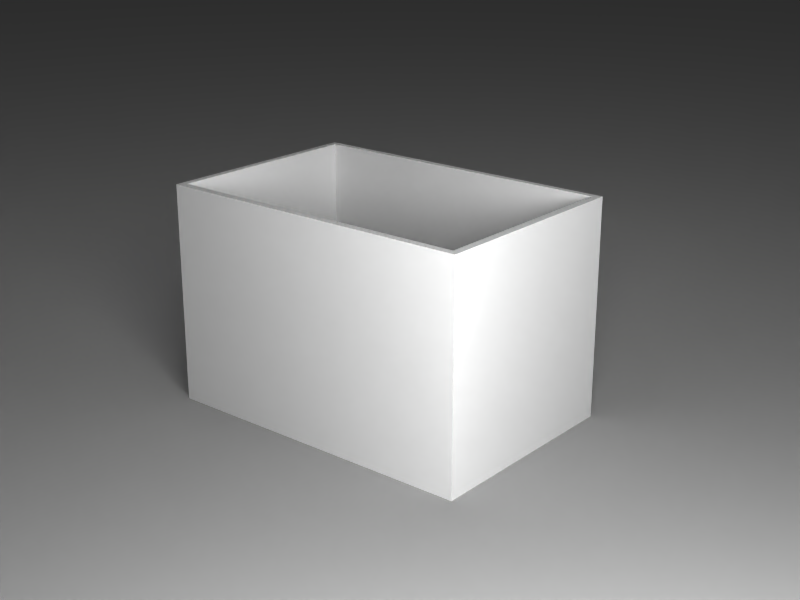 # Source: box_wood_open.blend  (saved by Blender 2.59.0; exported with 4.5.12 LTS)
import bpy
from mathutils import Matrix  # noqa: F401  (used for matrix-valued properties, if any)

bpy.ops.wm.read_factory_settings(use_empty=True)
scene = bpy.context.scene
scene.name = 'Scene'

# ---- collections
col_collection_1 = bpy.data.collections.new('Collection 1'); scene.collection.children.link(col_collection_1)
col_collection_20 = bpy.data.collections.new('Collection 20'); scene.collection.children.link(col_collection_20)

# ---- materials (node trees are filled in below, after node groups)
mat_box_wood_open = bpy.data.materials.new('box_wood_open')
mat_box_wood_open.alpha_threshold = 0.0
mat_box_wood_open.roughness = 0.5
mat_box_wood_open.specular_intensity = 0.0
mat_box_wood_open.line_color = (0.0, 0.0, 0.0, 1.0)
mat_ground__plane = bpy.data.materials.new('ground  plane')
mat_ground__plane.alpha_threshold = 0.0
mat_ground__plane.diffuse_color = (0.5533, 0.5533, 0.5533, 1.0)
mat_ground__plane.roughness = 0.5
mat_ground__plane.specular_intensity = 0.0
mat_ground__plane.line_color = (0.0, 0.0, 0.0, 1.0)

# ---- material node trees

# ---- world
world_world = bpy.data.worlds.new('World'); scene.world = world_world
world_world.color = (0.28, 0.28, 0.28)
world_world.use_sun_shadow = False
world_world.sun_shadow_jitter_overblur = 0.0
world_world.cycles.sampling_method = 'MANUAL'
world_world.cycles.sample_map_resolution = 256

# ---- cameras
cam_cam_turntable = bpy.data.cameras.new('Cam_turntable')
cam_cam_turntable.passepartout_alpha = 0.2
cam_cam_turntable.clip_end = 100.0
cam_cam_turntable.lens = 60.0
cam_cam_turntable.ortho_scale = 7.314
cam_cam_turntable.show_passepartout = False
cam_cam_turntable.show_safe_areas = True
cam_cam_turntable.dof.focus_distance = 0.0
cam_cam_turntable.dof.aperture_fstop = 128.0

# ---- lights
light_lamp_back = bpy.data.lights.new('Lamp_back', 'POINT')
light_lamp_back.transmission_factor = 0.0
light_lamp_back.cutoff_distance = 30.0
light_lamp_back.energy = 300.0
light_lamp_back.shadow_buffer_clip_start = 1.001
light_lamp_back.shadow_soft_size = 5.0
light_lamp_back.shadow_maximum_resolution = 0.006
light_lamp_back.use_absolute_resolution = True
light_lamp_back.cycles.use_multiple_importance_sampling = False
light_lamp_fill = bpy.data.lights.new('Lamp_fill', 'POINT')
light_lamp_fill.transmission_factor = 0.0
light_lamp_fill.cutoff_distance = 30.0
light_lamp_fill.energy = 150.0
light_lamp_fill.shadow_buffer_clip_start = 1.001
light_lamp_fill.shadow_soft_size = 0.5
light_lamp_fill.shadow_maximum_resolution = 0.006
light_lamp_fill.use_absolute_resolution = True
light_lamp_fill.cycles.use_multiple_importance_sampling = False

# ---- meshes
me_box_wood_open = bpy.data.meshes.new('box_wood_open')
me_box_wood_open.from_pydata([(0.937, 0.9564, 0.0634), (0.937, -0.9564, 0.0634), (-0.937, -0.9564, 0.0634), (-0.937, 0.9564, 0.0634), (0.937, 0.9564, 2.001), (0.937, -0.9564, 2.001), (-0.937, -0.9564, 2.001), (-0.937, 0.9564, 2.001), (-1.0, 1.0, 2.0), (-1.0, -1.0, 2.0), (1.0, -1.0, 2.0), (1.0, 1.0, 2.0), (-1.0, -1.0, 0.0004027), (1.0, -1.0, 0.0004027), (1.0, 1.0, 0.0004027), (-1.0, 1.0, 0.0004027)], [], [(14, 11, 10, 13), (6, 7, 8, 9), (11, 8, 7, 4), (4, 5, 10, 11), (6, 9, 10, 5), (13, 12, 15, 14), (13, 10, 9, 12), (9, 8, 15, 12), (0, 4, 7, 3), (6, 2, 3, 7), (1, 2, 6, 5), (0, 1, 5, 4), (1, 0, 3, 2), (14, 15, 8, 11)])
_uv = me_box_wood_open.uv_layers.new(name='UVTex')
_uv.uv.foreach_set('vector', [0.5952, 0.5917, 0.5952, 0.9734, 0.01899, 0.9734, 0.01899, 0.5917, 0.582, 0.9946, 0.0235, 0.9946, 0.01217, 0.9835, 0.5945, 0.9835, 0.5945, 0.9835, 0.9755, 0.9835, 0.9672, 0.9946, 0.6063, 0.9946, 0.582, 0.9946, 0.0235, 0.9946, 0.01217, 0.9835, 0.5945, 0.9835, 0.6063, 0.9946, 0.5945, 0.9835, 0.9755, 0.9835, 0.9672, 0.9946, 0.4476, 0.2945, 0.4476, 0.01067, 0.8754, 0.01067, 0.8754, 0.2945, 0.9785, 0.5917, 0.9785, 0.9734, 0.5952, 0.9734, 0.5952, 0.5917, 0.5952, 0.9734, 0.01899, 0.9734, 0.01899, 0.5917, 0.5952, 0.5917, 0.4363, 0.3007, 0.4363, 0.5814, 0.7142, 0.5814, 0.7142, 0.3007, 0.4363, 0.5812, 0.4363, 0.3007, 0.01169, 0.3007, 0.01169, 0.5812, 0.7145, 0.3007, 0.4363, 0.3007, 0.4363, 0.5812, 0.7145, 0.5812, 0.4363, 0.3007, 0.01169, 0.3007, 0.01169, 0.5814, 0.4363, 0.5814, 0.01169, 0.02233, 0.4363, 0.02233, 0.4363, 0.3007, 0.01169, 0.3007, 0.5952, 0.5917, 0.9785, 0.5917, 0.9785, 0.9734, 0.5952, 0.9734])
me_box_wood_open.materials.append(mat_box_wood_open)
me_box_wood_open.use_remesh_preserve_volume = False
me_box_wood_open.use_remesh_preserve_attributes = False
me_box_wood_open.use_mirror_vertex_groups = False
me_box_wood_open.update()
me_ground_plane = bpy.data.meshes.new('ground_plane')
me_ground_plane.from_pydata([(1.0, 1.0, 0.0), (1.0, -1.0, 0.0), (-1.0, -1.0, 0.0), (-1.0, 1.0, 0.0)], [], [(0, 3, 2, 1)])
me_ground_plane.materials.append(mat_ground__plane)
me_ground_plane.use_remesh_preserve_volume = False
me_ground_plane.use_remesh_preserve_attributes = False
me_ground_plane.use_mirror_vertex_groups = False
me_ground_plane.update()

# ---- objects
ob_box_wood_open = bpy.data.objects.new('box_wood_open', me_box_wood_open)
ob_cam_turntable = bpy.data.objects.new('Cam_turntable', cam_cam_turntable)
ob_ground_plane = bpy.data.objects.new('ground_plane', me_ground_plane)
ob_lamp_back = bpy.data.objects.new('Lamp_back', light_lamp_back)
ob_lamp_fill = bpy.data.objects.new('Lamp_fill', light_lamp_fill)

# ---- transforms, parenting, visibility, modifiers, constraints
ob_box_wood_open.location = (0.0, 0.0, 0.0)
ob_box_wood_open.rotation_euler = (0.0, 0.0, -1.466)
ob_box_wood_open.scale = (0.2217, 0.3325, 0.2217)
ob_box_wood_open.lock_rotations_4d = False
ob_box_wood_open.empty_display_type = 'ARROWS'
ob_box_wood_open.color = (0.0, 0.0, 0.0, 1.0)
ob_box_wood_open.lineart.crease_threshold = 0.0
ob_cam_turntable.location = (1.739, -1.656, 1.107)
ob_cam_turntable.rotation_euler = (1.219, 4.093e-07, 0.799)
ob_cam_turntable.lock_rotations_4d = False
ob_cam_turntable.empty_display_type = 'ARROWS'
ob_cam_turntable.color = (0.0, 0.0, 0.0, 0.0)
ob_cam_turntable.display_type = 'WIRE'
ob_cam_turntable.lineart.crease_threshold = 0.0
ob_ground_plane.location = (0.0, 0.0, 0.0)
ob_ground_plane.scale = (61.41, 61.41, 61.41)
ob_ground_plane.hide_viewport = True
ob_ground_plane.lineart.crease_threshold = 0.0
ob_lamp_back.location = (-0.5925, 0.551, 0.5335)
ob_lamp_back.rotation_euler = (2.125, 0.7565, 8.973)
ob_lamp_back.scale = (0.1027, 0.1793, 0.2426)
ob_lamp_back.lock_rotations_4d = False
ob_lamp_back.empty_display_type = 'ARROWS'
ob_lamp_back.color = (0.0, 0.0, 0.0, 0.0)
ob_lamp_back.lineart.crease_threshold = 0.0
ob_lamp_fill.location = (1.578, -1.069, 1.054)
ob_lamp_fill.rotation_euler = (2.118, -0.6837, 9.901)
ob_lamp_fill.scale = (0.05892, 0.1029, 0.1393)
ob_lamp_fill.lock_rotations_4d = False
ob_lamp_fill.empty_display_type = 'ARROWS'
ob_lamp_fill.color = (0.0, 0.0, 0.0, 0.0)
ob_lamp_fill.lineart.crease_threshold = 0.0

# ---- collection membership
col_collection_1.objects.link(ob_box_wood_open)
col_collection_20.objects.link(ob_cam_turntable)
col_collection_20.objects.link(ob_ground_plane)
col_collection_20.objects.link(ob_lamp_back)
col_collection_20.objects.link(ob_lamp_fill)
col_collection_20.objects.link(ob_box_wood_open)

# ---- scene / render settings (as saved in the file)
scene.camera = ob_cam_turntable
scene.frame_start = 1; scene.frame_end = 120; scene.frame_set(29)
scene.render.engine = 'BLENDER_EEVEE_NEXT'
scene.render.image_settings.color_mode = 'RGB'
scene.render.image_settings.compression = 90
scene.render.resolution_x = 800
scene.render.resolution_y = 600
scene.render.resolution_percentage = 200
scene.render.pixel_aspect_x = 100.0
scene.render.pixel_aspect_y = 100.0
scene.render.fps = 30
scene.render.dither_intensity = 0.0
scene.render.use_placeholder = True
scene.render.use_compositing = False
scene.render.use_sequencer = False
scene.render.use_bake_selected_to_active = True
scene.render.bake_margin = 4
scene.render.bake_bias = 0.0
scene.render.use_stamp_time = False
scene.render.use_stamp_date = False
scene.render.use_stamp_frame = False
scene.render.use_stamp_camera = False
scene.render.use_stamp_scene = False
scene.render.use_stamp_filename = False
scene.render.use_stamp_render_time = False
scene.render.stamp_font_size = 0
scene.cycles.use_denoising = False
scene.cycles.samples = 10
scene.cycles.sampling_pattern = 'TABULATED_SOBOL'
scene.cycles.light_sampling_threshold = 0.0
scene.cycles.use_adaptive_sampling = False
scene.cycles.use_light_tree = False
scene.cycles.blur_glossy = 0.0
scene.cycles.volume_bounces = 1
scene.cycles.pixel_filter_type = 'GAUSSIAN'
scene.cycles.sample_clamp_indirect = 0.0
scene.view_settings.view_transform = 'Raw'
bpy.context.view_layer.update()
